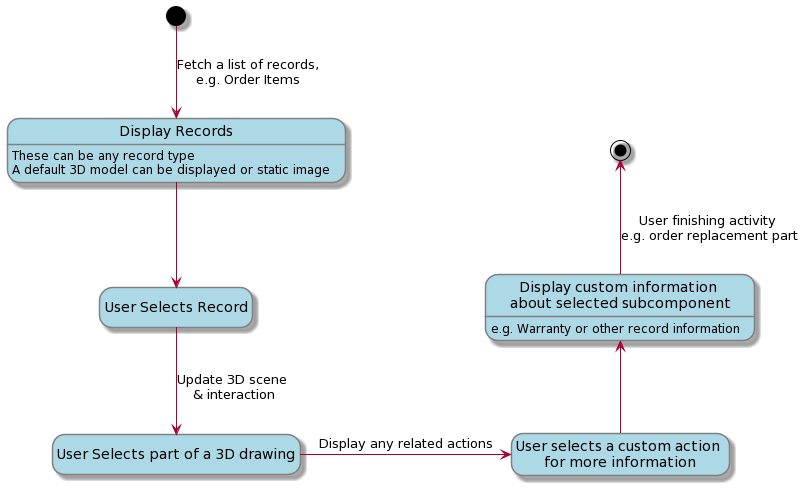

The diagram above was rendered by PlantUML. Its source (embedded in the PNG):
@startuml
skinparam backgroundColor Wbite
skinparam state {

  BackgroundColor LightBlue
  BackgroundColor<<Warning>> LightYellow
  BorderColor Gray
  FontName Impact
}

hide empty description
State Display_Records as "Display Records"
State Select_Record as "User Selects Record"
State User_Selects_Component as "User Selects part of a 3D drawing"
State User_Selects_Action as "User selects a custom action \nfor more information"
State Display_Additional_Information as "Display custom information \nabout selected subcomponent"

[*] -down-> Display_Records : Fetch a list of records,\ne.g. Order Items
Display_Records : These can be any record type
Display_Records : A default 3D model can be displayed or static image
Display_Additional_Information: e.g. Warranty or other record information
Display_Records -down-> Select_Record
Select_Record -down-> User_Selects_Component : Update 3D scene \n& interaction
User_Selects_Component -right-> User_Selects_Action : Display any related actions
User_Selects_Action -up-> Display_Additional_Information
Display_Additional_Information -up->[*] : User finishing activity \ne.g. order replacement part
@enduml